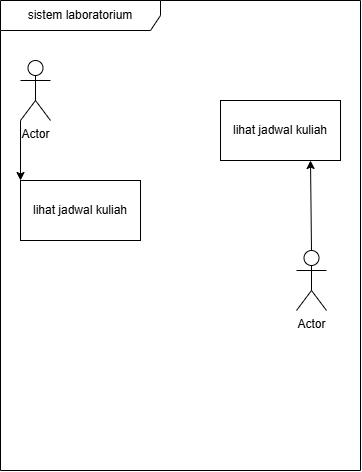

The diagram above was exported from draw.io. Its source (the exported page's mxGraphModel, read from the mxfile embedded in the PNG):
<mxGraphModel dx="597" dy="656" grid="1" gridSize="10" guides="1" tooltips="1" connect="1" arrows="1" fold="1" page="1" pageScale="1" pageWidth="850" pageHeight="1100" math="0" shadow="0">
  <root>
    <mxCell id="0" />
    <mxCell id="1" parent="0" />
    <mxCell id="DXEUVwIe6AnD2T1ErrxS-1" parent="1" style="shape=umlFrame;whiteSpace=wrap;html=1;pointerEvents=0;recursiveResize=0;container=1;collapsible=0;width=160;" value="sistem laboratorium" vertex="1">
      <mxGeometry height="470" width="360" x="120" y="80" as="geometry" />
    </mxCell>
    <mxCell id="DXEUVwIe6AnD2T1ErrxS-14" edge="1" parent="DXEUVwIe6AnD2T1ErrxS-1" source="DXEUVwIe6AnD2T1ErrxS-2" style="edgeStyle=none;html=1;exitX=0;exitY=1;exitDx=0;exitDy=0;exitPerimeter=0;entryX=0;entryY=0;entryDx=0;entryDy=0;" target="DXEUVwIe6AnD2T1ErrxS-7">
      <mxGeometry relative="1" as="geometry" />
    </mxCell>
    <mxCell id="DXEUVwIe6AnD2T1ErrxS-2" parent="DXEUVwIe6AnD2T1ErrxS-1" style="shape=umlActor;verticalLabelPosition=bottom;verticalAlign=top;html=1;" value="Actor" vertex="1">
      <mxGeometry height="60" width="30" x="20" y="60" as="geometry" />
    </mxCell>
    <mxCell id="DXEUVwIe6AnD2T1ErrxS-11" edge="1" parent="DXEUVwIe6AnD2T1ErrxS-1" source="DXEUVwIe6AnD2T1ErrxS-3" style="edgeStyle=none;html=1;exitX=0.5;exitY=0;exitDx=0;exitDy=0;exitPerimeter=0;entryX=0.75;entryY=1;entryDx=0;entryDy=0;" target="DXEUVwIe6AnD2T1ErrxS-8">
      <mxGeometry relative="1" as="geometry" />
    </mxCell>
    <mxCell id="DXEUVwIe6AnD2T1ErrxS-3" parent="DXEUVwIe6AnD2T1ErrxS-1" style="shape=umlActor;verticalLabelPosition=bottom;verticalAlign=top;html=1;" value="Actor" vertex="1">
      <mxGeometry height="60" width="30" x="296" y="250" as="geometry" />
    </mxCell>
    <mxCell id="DXEUVwIe6AnD2T1ErrxS-7" parent="DXEUVwIe6AnD2T1ErrxS-1" style="rounded=0;whiteSpace=wrap;html=1;" value="lihat jadwal kuliah" vertex="1">
      <mxGeometry height="60" width="120" x="20" y="180" as="geometry" />
    </mxCell>
    <mxCell id="DXEUVwIe6AnD2T1ErrxS-8" parent="DXEUVwIe6AnD2T1ErrxS-1" style="rounded=0;whiteSpace=wrap;html=1;" value="lihat jadwal kuliah" vertex="1">
      <mxGeometry height="60" width="120" x="220" y="100" as="geometry" />
    </mxCell>
  </root>
</mxGraphModel>